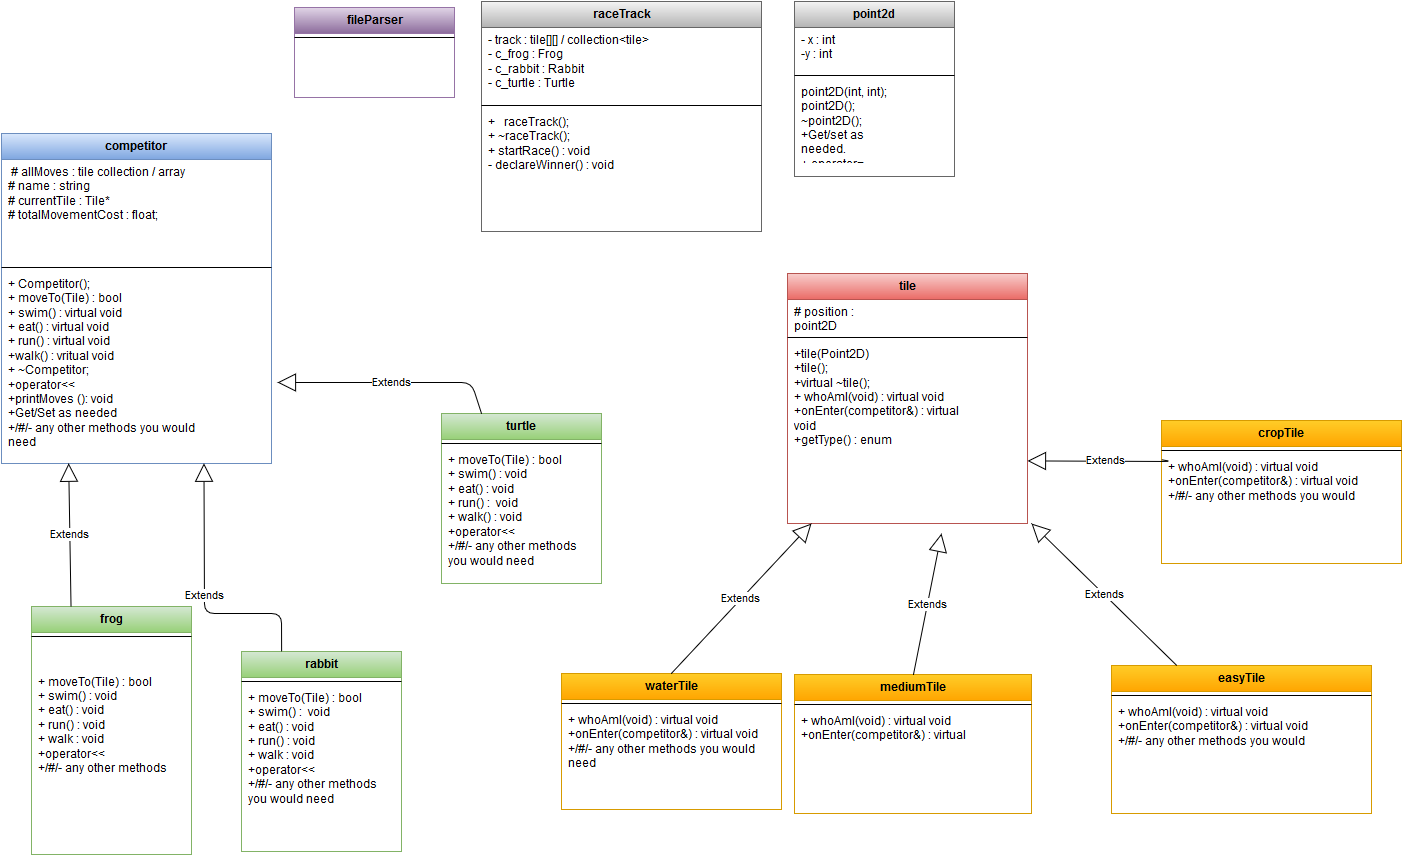

The diagram above was exported from draw.io. Its source (the exported page's mxGraphModel, read from the mxfile embedded in the PNG):
<mxGraphModel dx="934" dy="1682" grid="1" gridSize="10" guides="1" tooltips="1" connect="1" arrows="1" fold="1" page="1" pageScale="1" pageWidth="826" pageHeight="1169" background="#ffffff" math="0">
  <root>
    <mxCell id="0" />
    <mxCell id="1" parent="0" />
    <mxCell id="2" value="tile" style="swimlane;html=1;fontStyle=1;align=center;verticalAlign=top;childLayout=stackLayout;horizontal=1;startSize=26;horizontalStack=0;resizeParent=1;resizeLast=0;collapsible=1;marginBottom=0;swimlaneFillColor=#ffffff;plain-red" parent="1" vertex="1">
      <mxGeometry x="826" y="-60" width="240" height="250" as="geometry" />
    </mxCell>
    <mxCell id="3" value="&lt;div&gt;# position : point2D&lt;/div&gt;&lt;div&gt;# type : enum Type&lt;/div&gt;" style="text;html=1;strokeColor=none;fillColor=none;align=left;verticalAlign=top;spacingLeft=4;spacingRight=4;whiteSpace=wrap;overflow=hidden;rotatable=0;points=[[0,0.5],[1,0.5]];portConstraint=eastwest;" parent="2" vertex="1">
      <mxGeometry y="26" width="240" height="34" as="geometry" />
    </mxCell>
    <mxCell id="4" value="" style="line;html=1;strokeWidth=1;fillColor=none;align=left;verticalAlign=middle;spacingTop=-1;spacingLeft=3;spacingRight=3;rotatable=0;labelPosition=right;points=[];portConstraint=eastwest;" parent="2" vertex="1">
      <mxGeometry y="60" width="240" height="8" as="geometry" />
    </mxCell>
    <mxCell id="5" value="&lt;div&gt;+tile(Point2D)&lt;/div&gt;&lt;div&gt;+tile();&lt;/div&gt;&lt;div&gt;+virtual ~tile();&lt;br&gt;&lt;div&gt;+ whoAmI(void) : virtual void&lt;/div&gt;&lt;div&gt;+onEnter(competitor&amp;amp;) : virtual void&lt;/div&gt;&lt;div&gt;+getType() : enum&lt;/div&gt;&lt;div&gt;&lt;br&gt;&lt;/div&gt;&lt;/div&gt;" style="text;html=1;strokeColor=none;fillColor=none;align=left;verticalAlign=top;spacingLeft=4;spacingRight=4;whiteSpace=wrap;overflow=hidden;rotatable=0;points=[[0,0.5],[1,0.5]];portConstraint=eastwest;" parent="2" vertex="1">
      <mxGeometry y="68" width="240" height="182" as="geometry" />
    </mxCell>
    <mxCell id="6" value="point2d" style="swimlane;html=1;fontStyle=1;align=center;verticalAlign=top;childLayout=stackLayout;horizontal=1;startSize=26;horizontalStack=0;resizeParent=1;resizeLast=0;collapsible=1;marginBottom=0;swimlaneFillColor=#ffffff;plain-gray" parent="1" vertex="1">
      <mxGeometry x="833" y="-332" width="160" height="175" as="geometry" />
    </mxCell>
    <mxCell id="7" value="- x : int&lt;div&gt;-y : int&lt;/div&gt;&lt;div&gt;&lt;div&gt;&lt;br&gt;&lt;/div&gt;&lt;/div&gt;" style="text;html=1;strokeColor=none;fillColor=none;align=left;verticalAlign=top;spacingLeft=4;spacingRight=4;whiteSpace=wrap;overflow=hidden;rotatable=0;points=[[0,0.5],[1,0.5]];portConstraint=eastwest;" parent="6" vertex="1">
      <mxGeometry y="26" width="160" height="44" as="geometry" />
    </mxCell>
    <mxCell id="8" value="" style="line;html=1;strokeWidth=1;fillColor=none;align=left;verticalAlign=middle;spacingTop=-1;spacingLeft=3;spacingRight=3;rotatable=0;labelPosition=right;points=[];portConstraint=eastwest;" parent="6" vertex="1">
      <mxGeometry y="70" width="160" height="8" as="geometry" />
    </mxCell>
    <mxCell id="9" value="point2D(int, int);&lt;div&gt;&lt;div&gt;&lt;div&gt;&lt;div&gt;point2D();&lt;br&gt;&lt;div&gt;~point2D();&lt;/div&gt;&lt;div&gt;+Get/set as needed.&lt;/div&gt;&lt;div&gt;+ operator=&lt;/div&gt;&lt;div&gt;&lt;br&gt;&lt;/div&gt;&lt;div&gt;&lt;br&gt;&lt;/div&gt;&lt;/div&gt;&lt;/div&gt;&lt;/div&gt;&lt;/div&gt;" style="text;html=1;strokeColor=none;fillColor=none;align=left;verticalAlign=top;spacingLeft=4;spacingRight=4;whiteSpace=wrap;overflow=hidden;rotatable=0;points=[[0,0.5],[1,0.5]];portConstraint=eastwest;" parent="6" vertex="1">
      <mxGeometry y="78" width="160" height="82" as="geometry" />
    </mxCell>
    <mxCell id="10" value="competitor" style="swimlane;html=1;fontStyle=1;align=center;verticalAlign=top;childLayout=stackLayout;horizontal=1;startSize=26;horizontalStack=0;resizeParent=1;resizeLast=0;collapsible=1;marginBottom=0;swimlaneFillColor=#ffffff;plain-blue" parent="1" vertex="1">
      <mxGeometry x="40" y="-200" width="270" height="330" as="geometry" />
    </mxCell>
    <mxCell id="11" value="&amp;nbsp;# allMoves : tile collection / array&lt;br&gt;&lt;div&gt;&lt;div&gt;# name : string&lt;/div&gt;&lt;div&gt;# currentTile : Tile*&lt;/div&gt;&lt;div&gt;# totalMovementCost : float;&lt;/div&gt;&lt;/div&gt;" style="text;html=1;strokeColor=none;fillColor=none;align=left;verticalAlign=top;spacingLeft=4;spacingRight=4;whiteSpace=wrap;overflow=hidden;rotatable=0;points=[[0,0.5],[1,0.5]];portConstraint=eastwest;" parent="10" vertex="1">
      <mxGeometry y="26" width="270" height="104" as="geometry" />
    </mxCell>
    <mxCell id="12" value="" style="line;html=1;strokeWidth=1;fillColor=none;align=left;verticalAlign=middle;spacingTop=-1;spacingLeft=3;spacingRight=3;rotatable=0;labelPosition=right;points=[];portConstraint=eastwest;" parent="10" vertex="1">
      <mxGeometry y="130" width="270" height="8" as="geometry" />
    </mxCell>
    <mxCell id="13" value="+ Competitor();&lt;div&gt;+ moveTo(Tile) : bool&lt;/div&gt;&lt;div&gt;+ swim() : virtual void&lt;/div&gt;&lt;div&gt;+ eat() : virtual void&lt;/div&gt;&lt;div&gt;+ run() : virtual void&lt;br&gt;+walk() : vritual void&lt;br&gt;&lt;/div&gt;&lt;div&gt;+ ~Competitor;&lt;/div&gt;&lt;div&gt;+operator&amp;lt;&amp;lt;&lt;/div&gt;&lt;div&gt;+printMoves (): void&lt;/div&gt;&lt;div&gt;+Get/Set as needed&lt;/div&gt;&lt;div&gt;+/#/- any other methods you would need&lt;/div&gt;&lt;div&gt;&lt;br&gt;&lt;/div&gt;&lt;div&gt;&lt;br&gt;&lt;/div&gt;&lt;div&gt;&lt;br&gt;&lt;/div&gt;&lt;div&gt;&lt;br&gt;&lt;/div&gt;&lt;div&gt;&lt;br&gt;&lt;/div&gt;&lt;div&gt;&lt;br&gt;&lt;/div&gt;&lt;div&gt;&lt;br&gt;&lt;/div&gt;" style="text;html=1;strokeColor=none;fillColor=none;align=left;verticalAlign=top;spacingLeft=4;spacingRight=4;whiteSpace=wrap;overflow=hidden;rotatable=0;points=[[0,0.5],[1,0.5]];portConstraint=eastwest;" parent="10" vertex="1">
      <mxGeometry y="138" width="270" height="192" as="geometry" />
    </mxCell>
    <mxCell id="14" value="raceTrack" style="swimlane;html=1;fontStyle=1;align=center;verticalAlign=top;childLayout=stackLayout;horizontal=1;startSize=26;horizontalStack=0;resizeParent=1;resizeLast=0;collapsible=1;marginBottom=0;swimlaneFillColor=#ffffff;plain-gray" parent="1" vertex="1">
      <mxGeometry x="520" y="-332" width="280" height="230" as="geometry" />
    </mxCell>
    <mxCell id="15" value="- track : tile[][] / collection&amp;lt;tile&amp;gt;&lt;div&gt;- c_frog : Frog&lt;/div&gt;&lt;div&gt;- c_rabbit : Rabbit&lt;/div&gt;&lt;div&gt;- c_turtle : Turtle&lt;/div&gt;" style="text;html=1;strokeColor=none;fillColor=none;align=left;verticalAlign=top;spacingLeft=4;spacingRight=4;whiteSpace=wrap;overflow=hidden;rotatable=0;points=[[0,0.5],[1,0.5]];portConstraint=eastwest;" parent="14" vertex="1">
      <mxGeometry y="26" width="280" height="74" as="geometry" />
    </mxCell>
    <mxCell id="16" value="" style="line;html=1;strokeWidth=1;fillColor=none;align=left;verticalAlign=middle;spacingTop=-1;spacingLeft=3;spacingRight=3;rotatable=0;labelPosition=right;points=[];portConstraint=eastwest;" parent="14" vertex="1">
      <mxGeometry y="100" width="280" height="8" as="geometry" />
    </mxCell>
    <mxCell id="17" value="&lt;div&gt;+ &amp;nbsp; raceTrack();&lt;/div&gt;&lt;div&gt;+ ~raceTrack();&lt;/div&gt;+ startRace() : void&lt;div&gt;&lt;div&gt;- declareWinner() : void&lt;/div&gt;&lt;/div&gt;" style="text;html=1;strokeColor=none;fillColor=none;align=left;verticalAlign=top;spacingLeft=4;spacingRight=4;whiteSpace=wrap;overflow=hidden;rotatable=0;points=[[0,0.5],[1,0.5]];portConstraint=eastwest;" parent="14" vertex="1">
      <mxGeometry y="108" width="280" height="122" as="geometry" />
    </mxCell>
    <mxCell id="20" value="easyTile" style="swimlane;html=1;fontStyle=1;align=center;verticalAlign=top;childLayout=stackLayout;horizontal=1;startSize=26;horizontalStack=0;resizeParent=1;resizeLast=0;collapsible=1;marginBottom=0;swimlaneFillColor=#ffffff;plain-orange" parent="1" vertex="1">
      <mxGeometry x="1150" y="332" width="260" height="148" as="geometry" />
    </mxCell>
    <mxCell id="22" value="" style="line;html=1;strokeWidth=1;fillColor=none;align=left;verticalAlign=middle;spacingTop=-1;spacingLeft=3;spacingRight=3;rotatable=0;labelPosition=right;points=[];portConstraint=eastwest;" parent="20" vertex="1">
      <mxGeometry y="26" width="260" height="8" as="geometry" />
    </mxCell>
    <mxCell id="23" value="&lt;div&gt;+ whoAmI(void) : virtual void&lt;/div&gt;&lt;div&gt;+onEnter(competitor&amp;amp;) : virtual void&lt;/div&gt;&lt;div&gt;&lt;span&gt;+/#/- any other methods you would need&lt;/span&gt;&lt;br&gt;&lt;/div&gt;" style="text;html=1;strokeColor=none;fillColor=none;align=left;verticalAlign=top;spacingLeft=4;spacingRight=4;whiteSpace=wrap;overflow=hidden;rotatable=0;points=[[0,0.5],[1,0.5]];portConstraint=eastwest;" parent="20" vertex="1">
      <mxGeometry y="34" width="260" height="80" as="geometry" />
    </mxCell>
    <mxCell id="24" value="mediumTile" style="swimlane;html=1;fontStyle=1;align=center;verticalAlign=top;childLayout=stackLayout;horizontal=1;startSize=26;horizontalStack=0;resizeParent=1;resizeLast=0;collapsible=1;marginBottom=0;swimlaneFillColor=#ffffff;plain-orange" parent="1" vertex="1">
      <mxGeometry x="833" y="341" width="237" height="139" as="geometry" />
    </mxCell>
    <mxCell id="26" value="" style="line;html=1;strokeWidth=1;fillColor=none;align=left;verticalAlign=middle;spacingTop=-1;spacingLeft=3;spacingRight=3;rotatable=0;labelPosition=right;points=[];portConstraint=eastwest;" parent="24" vertex="1">
      <mxGeometry y="26" width="237" height="8" as="geometry" />
    </mxCell>
    <mxCell id="27" value="&lt;div&gt;+ whoAmI(void) : virtual void&lt;/div&gt;&lt;div&gt;+onEnter(competitor&amp;amp;) : virtual void&lt;/div&gt;" style="text;html=1;strokeColor=none;fillColor=none;align=left;verticalAlign=top;spacingLeft=4;spacingRight=4;whiteSpace=wrap;overflow=hidden;rotatable=0;points=[[0,0.5],[1,0.5]];portConstraint=eastwest;" parent="24" vertex="1">
      <mxGeometry y="34" width="237" height="60" as="geometry" />
    </mxCell>
    <mxCell id="32" value="waterTile" style="swimlane;html=1;fontStyle=1;align=center;verticalAlign=top;childLayout=stackLayout;horizontal=1;startSize=26;horizontalStack=0;resizeParent=1;resizeLast=0;collapsible=1;marginBottom=0;swimlaneFillColor=#ffffff;plain-orange" parent="1" vertex="1">
      <mxGeometry x="600" y="340" width="220" height="136" as="geometry" />
    </mxCell>
    <mxCell id="34" value="" style="line;html=1;strokeWidth=1;fillColor=none;align=left;verticalAlign=middle;spacingTop=-1;spacingLeft=3;spacingRight=3;rotatable=0;labelPosition=right;points=[];portConstraint=eastwest;" parent="32" vertex="1">
      <mxGeometry y="26" width="220" height="8" as="geometry" />
    </mxCell>
    <mxCell id="35" value="&lt;div&gt;+ whoAmI(void) : virtual void&lt;/div&gt;&lt;div&gt;+onEnter(competitor&amp;amp;) : virtual void&lt;/div&gt;&lt;div&gt;&lt;span&gt;+/#/- any other methods you would need&lt;/span&gt;&lt;br&gt;&lt;/div&gt;" style="text;html=1;strokeColor=none;fillColor=none;align=left;verticalAlign=top;spacingLeft=4;spacingRight=4;whiteSpace=wrap;overflow=hidden;rotatable=0;points=[[0,0.5],[1,0.5]];portConstraint=eastwest;" parent="32" vertex="1">
      <mxGeometry y="34" width="220" height="102" as="geometry" />
    </mxCell>
    <mxCell id="36" value="Extends" style="endArrow=block;endSize=16;endFill=0;html=1;exitX=0.5;exitY=0;" parent="1" source="24" edge="1">
      <mxGeometry width="160" relative="1" as="geometry">
        <mxPoint x="910" y="310" as="sourcePoint" />
        <mxPoint x="980" y="200" as="targetPoint" />
      </mxGeometry>
    </mxCell>
    <mxCell id="38" value="Extends" style="endArrow=block;endSize=16;endFill=0;html=1;exitX=0.25;exitY=0;" parent="1" source="20" edge="1">
      <mxGeometry width="160" relative="1" as="geometry">
        <mxPoint x="1070" y="300" as="sourcePoint" />
        <mxPoint x="1070" y="190" as="targetPoint" />
      </mxGeometry>
    </mxCell>
    <mxCell id="39" value="Extends" style="endArrow=block;endSize=16;endFill=0;html=1;exitX=0.5;exitY=0;" parent="1" source="32" edge="1">
      <mxGeometry width="160" relative="1" as="geometry">
        <mxPoint x="750" y="300" as="sourcePoint" />
        <mxPoint x="850" y="190" as="targetPoint" />
      </mxGeometry>
    </mxCell>
    <mxCell id="40" value="cropTile" style="swimlane;html=1;fontStyle=1;align=center;verticalAlign=top;childLayout=stackLayout;horizontal=1;startSize=26;horizontalStack=0;resizeParent=1;resizeLast=0;collapsible=1;marginBottom=0;swimlaneFillColor=#ffffff;plain-orange" parent="1" vertex="1">
      <mxGeometry x="1200" y="87" width="240" height="143" as="geometry" />
    </mxCell>
    <mxCell id="42" value="" style="line;html=1;strokeWidth=1;fillColor=none;align=left;verticalAlign=middle;spacingTop=-1;spacingLeft=3;spacingRight=3;rotatable=0;labelPosition=right;points=[];portConstraint=eastwest;" parent="40" vertex="1">
      <mxGeometry y="26" width="240" height="8" as="geometry" />
    </mxCell>
    <mxCell id="43" value="&lt;div&gt;+ whoAmI(void) : virtual void&lt;/div&gt;&lt;div&gt;+onEnter(competitor&amp;amp;) : virtual void&lt;/div&gt;&lt;div&gt;&lt;span&gt;+/#/- any other methods you would need&lt;/span&gt;&lt;br&gt;&lt;/div&gt;" style="text;html=1;strokeColor=none;fillColor=none;align=left;verticalAlign=top;spacingLeft=4;spacingRight=4;whiteSpace=wrap;overflow=hidden;rotatable=0;points=[[0,0.5],[1,0.5]];portConstraint=eastwest;" parent="40" vertex="1">
      <mxGeometry y="34" width="240" height="80" as="geometry" />
    </mxCell>
    <mxCell id="44" value="Extends" style="endArrow=block;endSize=16;endFill=0;html=1;exitX=0;exitY=0.5;entryX=1;entryY=0.75;" parent="1" target="2" edge="1">
      <mxGeometry width="160" relative="1" as="geometry">
        <mxPoint x="1200.1176470588234" y="126.23529411764707" as="sourcePoint" />
        <mxPoint x="1210" y="90" as="targetPoint" />
        <Array as="points">
          <mxPoint x="1210" y="128" />
        </Array>
      </mxGeometry>
    </mxCell>
    <mxCell id="47" value="frog" style="swimlane;html=1;fontStyle=1;align=center;verticalAlign=top;childLayout=stackLayout;horizontal=1;startSize=26;horizontalStack=0;resizeParent=1;resizeLast=0;collapsible=1;marginBottom=0;swimlaneFillColor=#ffffff;plain-green" parent="1" vertex="1">
      <mxGeometry x="70" y="273" width="160" height="248" as="geometry" />
    </mxCell>
    <mxCell id="49" value="" style="line;html=1;strokeWidth=1;fillColor=none;align=left;verticalAlign=middle;spacingTop=-1;spacingLeft=3;spacingRight=3;rotatable=0;labelPosition=right;points=[];portConstraint=eastwest;" parent="47" vertex="1">
      <mxGeometry y="26" width="160" height="8" as="geometry" />
    </mxCell>
    <mxCell id="50" value="&lt;div&gt;&lt;br&gt;&lt;/div&gt;&lt;div&gt;&lt;br&gt;&lt;/div&gt;&lt;div&gt;+ moveTo(Tile) : bool&lt;/div&gt;&lt;div&gt;+ swim() : void&lt;/div&gt;&lt;div&gt;+ eat() : void&lt;/div&gt;&lt;div&gt;+ run() : void&lt;br&gt;+ walk : void&lt;br&gt;&lt;/div&gt;&lt;div&gt;+operator&amp;lt;&amp;lt;&lt;/div&gt;&lt;div&gt;+/#/- any other methods you would need&lt;/div&gt;&lt;div&gt;&lt;br&gt;&lt;/div&gt;" style="text;html=1;strokeColor=none;fillColor=none;align=left;verticalAlign=top;spacingLeft=4;spacingRight=4;whiteSpace=wrap;overflow=hidden;rotatable=0;points=[[0,0.5],[1,0.5]];portConstraint=eastwest;" parent="47" vertex="1">
      <mxGeometry y="34" width="160" height="132" as="geometry" />
    </mxCell>
    <mxCell id="51" value="rabbit" style="swimlane;html=1;fontStyle=1;align=center;verticalAlign=top;childLayout=stackLayout;horizontal=1;startSize=26;horizontalStack=0;resizeParent=1;resizeLast=0;collapsible=1;marginBottom=0;swimlaneFillColor=#ffffff;plain-green" parent="1" vertex="1">
      <mxGeometry x="280" y="318" width="160" height="200" as="geometry" />
    </mxCell>
    <mxCell id="53" value="" style="line;html=1;strokeWidth=1;fillColor=none;align=left;verticalAlign=middle;spacingTop=-1;spacingLeft=3;spacingRight=3;rotatable=0;labelPosition=right;points=[];portConstraint=eastwest;" parent="51" vertex="1">
      <mxGeometry y="26" width="160" height="8" as="geometry" />
    </mxCell>
    <mxCell id="54" value="&lt;div&gt;+ moveTo(Tile) : bool&lt;/div&gt;&lt;div&gt;+ swim() :&amp;nbsp; void&lt;br&gt;&lt;/div&gt;&lt;div&gt;+ eat() : void&lt;br&gt;&lt;/div&gt;&lt;div&gt;+ run() : void&lt;br&gt;+ walk : void &lt;br&gt;&lt;/div&gt;&lt;div&gt;+operator&amp;lt;&amp;lt;&lt;/div&gt;&lt;div&gt;&lt;span&gt;+/#/- any other methods you would need&lt;/span&gt;&lt;br&gt;&lt;/div&gt;" style="text;html=1;strokeColor=none;fillColor=none;align=left;verticalAlign=top;spacingLeft=4;spacingRight=4;whiteSpace=wrap;overflow=hidden;rotatable=0;points=[[0,0.5],[1,0.5]];portConstraint=eastwest;" parent="51" vertex="1">
      <mxGeometry y="34" width="160" height="140" as="geometry" />
    </mxCell>
    <mxCell id="55" value="turtle" style="swimlane;html=1;fontStyle=1;align=center;verticalAlign=top;childLayout=stackLayout;horizontal=1;startSize=26;horizontalStack=0;resizeParent=1;resizeLast=0;collapsible=1;marginBottom=0;swimlaneFillColor=#ffffff;plain-green" parent="1" vertex="1">
      <mxGeometry x="480" y="80" width="160" height="170" as="geometry" />
    </mxCell>
    <mxCell id="57" value="" style="line;html=1;strokeWidth=1;fillColor=none;align=left;verticalAlign=middle;spacingTop=-1;spacingLeft=3;spacingRight=3;rotatable=0;labelPosition=right;points=[];portConstraint=eastwest;" parent="55" vertex="1">
      <mxGeometry y="26" width="160" height="8" as="geometry" />
    </mxCell>
    <mxCell id="58" value="&lt;div&gt;+ moveTo(Tile) : bool&lt;/div&gt;&lt;div&gt;+ swim() : void&lt;br&gt;&lt;/div&gt;&lt;div&gt;+ eat() : void&lt;br&gt;&lt;/div&gt;&lt;div&gt;+ run() :&amp;nbsp; void&lt;br&gt;+ walk() : void&lt;br&gt;&lt;/div&gt;&lt;div&gt;+operator&amp;lt;&amp;lt;&lt;/div&gt;&lt;div&gt;&lt;span&gt;+/#/- any other methods you would need&lt;/span&gt;&lt;br&gt;&lt;/div&gt;" style="text;html=1;strokeColor=none;fillColor=none;align=left;verticalAlign=top;spacingLeft=4;spacingRight=4;whiteSpace=wrap;overflow=hidden;rotatable=0;points=[[0,0.5],[1,0.5]];portConstraint=eastwest;" parent="55" vertex="1">
      <mxGeometry y="34" width="160" height="136" as="geometry" />
    </mxCell>
    <mxCell id="59" value="Extends" style="endArrow=block;endSize=16;endFill=0;html=1;exitX=0.25;exitY=0;" parent="1" source="55" edge="1">
      <mxGeometry width="160" relative="1" as="geometry">
        <mxPoint x="360" y="120" as="sourcePoint" />
        <mxPoint x="316" y="49" as="targetPoint" />
        <Array as="points">
          <mxPoint x="510" y="49" />
          <mxPoint x="450" y="49" />
        </Array>
      </mxGeometry>
    </mxCell>
    <mxCell id="60" value="Extends" style="endArrow=block;endSize=16;endFill=0;html=1;entryX=0.75;entryY=1;exitX=0.25;exitY=0;" parent="1" source="51" target="10" edge="1">
      <mxGeometry width="160" relative="1" as="geometry">
        <mxPoint x="230" y="290" as="sourcePoint" />
        <mxPoint x="390" y="290" as="targetPoint" />
        <Array as="points">
          <mxPoint x="320" y="280" />
          <mxPoint x="243" y="280" />
        </Array>
      </mxGeometry>
    </mxCell>
    <mxCell id="61" value="Extends" style="endArrow=block;endSize=16;endFill=0;html=1;entryX=0.25;entryY=1;exitX=0.25;exitY=0;" parent="1" source="47" target="10" edge="1">
      <mxGeometry width="160" relative="1" as="geometry">
        <mxPoint x="70" y="290" as="sourcePoint" />
        <mxPoint x="230" y="290" as="targetPoint" />
      </mxGeometry>
    </mxCell>
    <mxCell id="62" value="fileParser" style="swimlane;html=1;fontStyle=1;align=center;verticalAlign=top;childLayout=stackLayout;horizontal=1;startSize=26;horizontalStack=0;resizeParent=1;resizeLast=0;collapsible=1;marginBottom=0;swimlaneFillColor=#ffffff;plain-purple" parent="1" vertex="1">
      <mxGeometry x="333" y="-326" width="160" height="90" as="geometry" />
    </mxCell>
    <mxCell id="64" value="" style="line;html=1;strokeWidth=1;fillColor=none;align=left;verticalAlign=middle;spacingTop=-1;spacingLeft=3;spacingRight=3;rotatable=0;labelPosition=right;points=[];portConstraint=eastwest;" parent="62" vertex="1">
      <mxGeometry y="26" width="160" height="8" as="geometry" />
    </mxCell>
  </root>
</mxGraphModel>